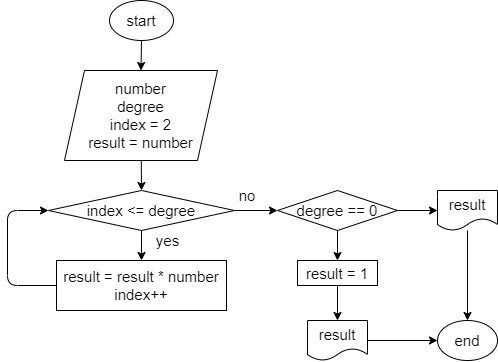

The diagram above was exported from draw.io. Its source (the exported page's mxGraphModel, read from the mxfile embedded in the PNG):
<mxGraphModel dx="1166" dy="338" grid="1" gridSize="10" guides="1" tooltips="1" connect="1" arrows="1" fold="1" page="1" pageScale="1" pageWidth="827" pageHeight="1169" math="0" shadow="0">
  <root>
    <mxCell id="0" />
    <mxCell id="1" parent="0" />
    <mxCell id="5" style="edgeStyle=none;html=1;entryX=0.5;entryY=0;entryDx=0;entryDy=0;fontSize=15;" edge="1" parent="1" source="2" target="3">
      <mxGeometry relative="1" as="geometry" />
    </mxCell>
    <mxCell id="2" value="&lt;font style=&quot;font-size: 15px&quot;&gt;start&lt;/font&gt;" style="ellipse;whiteSpace=wrap;html=1;" vertex="1" parent="1">
      <mxGeometry x="382" y="20" width="64" height="40" as="geometry" />
    </mxCell>
    <mxCell id="8" style="edgeStyle=none;html=1;entryX=0.5;entryY=0;entryDx=0;entryDy=0;fontSize=15;" edge="1" parent="1" source="3" target="6">
      <mxGeometry relative="1" as="geometry" />
    </mxCell>
    <mxCell id="3" value="number&lt;br&gt;degree&lt;br&gt;index = 2&lt;br&gt;result = number" style="shape=parallelogram;perimeter=parallelogramPerimeter;whiteSpace=wrap;html=1;fixedSize=1;fontSize=15;" vertex="1" parent="1">
      <mxGeometry x="337" y="90" width="153" height="90" as="geometry" />
    </mxCell>
    <mxCell id="11" style="edgeStyle=none;html=1;entryX=0.5;entryY=0;entryDx=0;entryDy=0;fontSize=15;" edge="1" parent="1" source="6" target="10">
      <mxGeometry relative="1" as="geometry" />
    </mxCell>
    <mxCell id="19" style="edgeStyle=none;html=1;entryX=0;entryY=0.5;entryDx=0;entryDy=0;fontSize=15;" edge="1" parent="1" source="6" target="17">
      <mxGeometry relative="1" as="geometry" />
    </mxCell>
    <mxCell id="6" value="index &amp;lt;= degree" style="rhombus;whiteSpace=wrap;html=1;fontSize=15;" vertex="1" parent="1">
      <mxGeometry x="321" y="210" width="186" height="40" as="geometry" />
    </mxCell>
    <mxCell id="7" value="yes" style="text;html=1;align=center;verticalAlign=middle;resizable=0;points=[];autosize=1;strokeColor=none;fillColor=none;fontSize=15;" vertex="1" parent="1">
      <mxGeometry x="420" y="250" width="40" height="20" as="geometry" />
    </mxCell>
    <mxCell id="9" value="no" style="text;html=1;strokeColor=none;fillColor=none;align=center;verticalAlign=middle;whiteSpace=wrap;rounded=0;fontSize=15;" vertex="1" parent="1">
      <mxGeometry x="490" y="200" width="60" height="30" as="geometry" />
    </mxCell>
    <mxCell id="12" style="edgeStyle=none;html=1;entryX=0;entryY=0.5;entryDx=0;entryDy=0;fontSize=15;" edge="1" parent="1" source="10" target="6">
      <mxGeometry relative="1" as="geometry">
        <Array as="points">
          <mxPoint x="280" y="305" />
          <mxPoint x="280" y="230" />
        </Array>
      </mxGeometry>
    </mxCell>
    <mxCell id="10" value="result = result * number&lt;br&gt;index++" style="rounded=0;whiteSpace=wrap;html=1;fontSize=15;" vertex="1" parent="1">
      <mxGeometry x="329" y="280" width="170" height="50" as="geometry" />
    </mxCell>
    <mxCell id="28" style="edgeStyle=none;html=1;entryX=0.5;entryY=0;entryDx=0;entryDy=0;fontSize=15;" edge="1" parent="1" source="13" target="15">
      <mxGeometry relative="1" as="geometry" />
    </mxCell>
    <mxCell id="13" value="result" style="shape=document;whiteSpace=wrap;html=1;boundedLbl=1;fontSize=15;" vertex="1" parent="1">
      <mxGeometry x="710" y="210" width="60" height="40" as="geometry" />
    </mxCell>
    <mxCell id="15" value="end" style="ellipse;whiteSpace=wrap;html=1;fontSize=15;" vertex="1" parent="1">
      <mxGeometry x="710" y="340" width="60" height="40" as="geometry" />
    </mxCell>
    <mxCell id="21" style="edgeStyle=none;html=1;entryX=0;entryY=0.5;entryDx=0;entryDy=0;fontSize=15;" edge="1" parent="1" source="17" target="13">
      <mxGeometry relative="1" as="geometry" />
    </mxCell>
    <mxCell id="24" style="edgeStyle=none;html=1;entryX=0.5;entryY=0;entryDx=0;entryDy=0;fontSize=15;" edge="1" parent="1" source="17" target="23">
      <mxGeometry relative="1" as="geometry" />
    </mxCell>
    <mxCell id="17" value="degree == 0" style="rhombus;whiteSpace=wrap;html=1;fontSize=15;" vertex="1" parent="1">
      <mxGeometry x="550" y="210" width="120" height="40" as="geometry" />
    </mxCell>
    <mxCell id="27" style="edgeStyle=none;html=1;entryX=0.5;entryY=0;entryDx=0;entryDy=0;fontSize=15;" edge="1" parent="1" source="23" target="26">
      <mxGeometry relative="1" as="geometry" />
    </mxCell>
    <mxCell id="23" value="result = 1" style="rounded=0;whiteSpace=wrap;html=1;fontSize=15;" vertex="1" parent="1">
      <mxGeometry x="570" y="280" width="80" height="25" as="geometry" />
    </mxCell>
    <mxCell id="29" style="edgeStyle=none;html=1;entryX=0;entryY=0.5;entryDx=0;entryDy=0;fontSize=15;" edge="1" parent="1" source="26" target="15">
      <mxGeometry relative="1" as="geometry" />
    </mxCell>
    <mxCell id="26" value="result" style="shape=document;whiteSpace=wrap;html=1;boundedLbl=1;fontSize=15;" vertex="1" parent="1">
      <mxGeometry x="580" y="340" width="60" height="40" as="geometry" />
    </mxCell>
  </root>
</mxGraphModel>